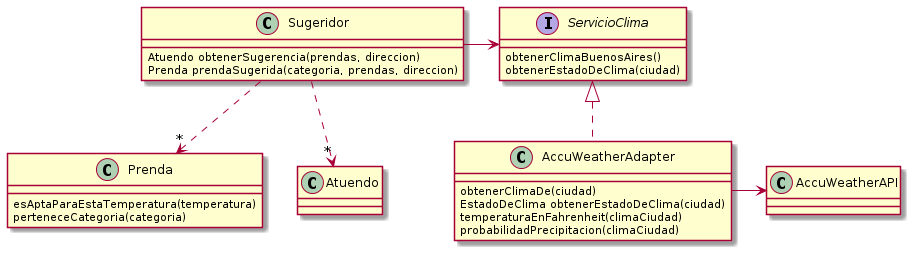

The diagram above was rendered by PlantUML. Its source (embedded in the PNG):
@startuml
AccuWeatherAdapter .up.|> ServicioClima
AccuWeatherAdapter -r-> AccuWeatherAPI
Sugeridor -right-> ServicioClima
Sugeridor .d.>"*" Prenda
Sugeridor .d.>"*" Atuendo

'class EstadoDeClima
class AccuWeatherAPI{
}
class AccuWeatherAdapter{
        obtenerClimaDe(ciudad)
        EstadoDeClima obtenerEstadoDeClima(ciudad)
        temperaturaEnFahrenheit(climaCiudad)
        probabilidadPrecipitacion(climaCiudad)
}

interface ServicioClima{
        obtenerClimaBuenosAires()
        obtenerEstadoDeClima(ciudad)
}

class Sugeridor{
        Atuendo obtenerSugerencia(prendas, direccion)
        Prenda prendaSugerida(categoria, prendas, direccion)
}

class Prenda{
        esAptaParaEstaTemperatura(temperatura)
        perteneceCategoria(categoria)
}
@enduml